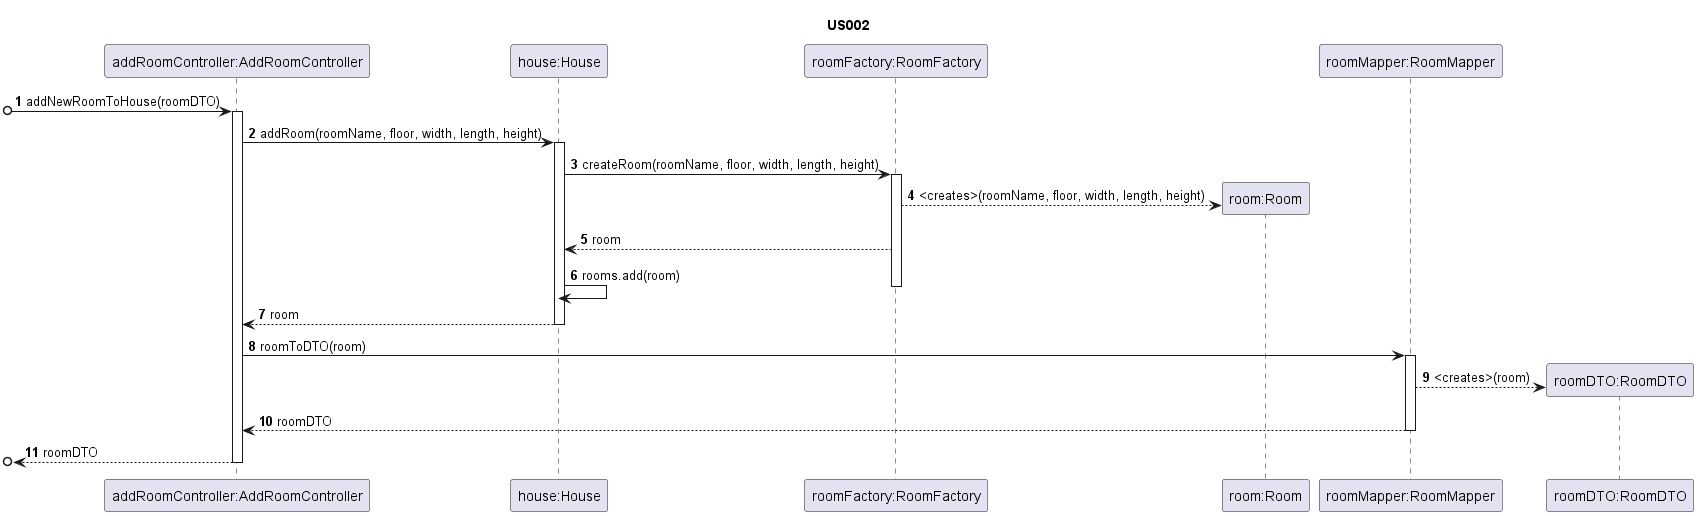

The diagram above was rendered by PlantUML. Its source (embedded in the PNG):
@startuml


autonumber

title US002

/'As an Administrator, I want to add a new room to the house, in order to
  configure it (name, house floor and dimensions).'/

participant "addRoomController:AddRoomController" as ARC
participant "house:House" as H
participant "roomFactory:RoomFactory" as RF
participant "room:Room" as R
participant "roomMapper:RoomMapper" as M
participant "roomDTO:RoomDTO" as DTO

[o-> ARC: addNewRoomToHouse(roomDTO)
activate ARC
ARC -> H: addRoom(roomName, floor, width, length, height)
activate H
H -> RF: createRoom(roomName, floor, width, length, height)
activate RF
RF --> R**: <creates>(roomName, floor, width, length, height)
H <-- RF: room
H -> H: rooms.add(room)
deactivate RF
H --> ARC: room
deactivate H
ARC -> M: roomToDTO(room)
activate M
M --> DTO**: <creates>(room)
M --> ARC: roomDTO
deactivate M
[o<--ARC: roomDTO
deactivate ARC




@enduml